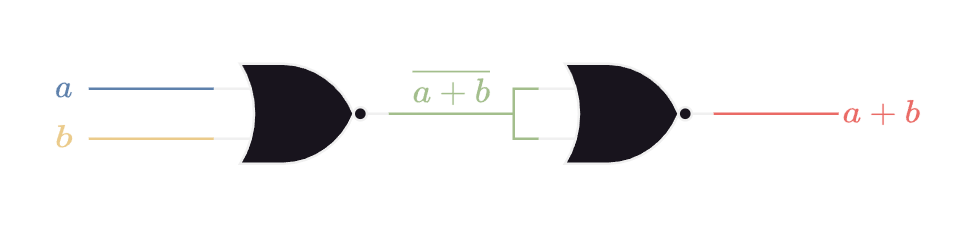

The diagram above was exported from draw.io. Its source (the exported page's mxGraphModel, read from the mxfile embedded in the PNG):
<mxGraphModel dx="1183" dy="685" grid="1" gridSize="10" guides="1" tooltips="1" connect="1" arrows="1" fold="1" page="1" pageScale="1" pageWidth="1654" pageHeight="1169" math="1" shadow="0">
  <root>
    <mxCell id="0" />
    <mxCell id="1" parent="0" />
    <mxCell id="2" value="" style="verticalLabelPosition=bottom;shadow=0;dashed=0;align=center;html=1;verticalAlign=top;shape=mxgraph.electrical.logic_gates.logic_gate;operation=or;negating=1;negSize=0.15;" vertex="1" parent="1">
      <mxGeometry x="430" y="370" width="70" height="40" as="geometry" />
    </mxCell>
    <mxCell id="3" value="" style="verticalLabelPosition=bottom;shadow=0;dashed=0;align=center;html=1;verticalAlign=top;shape=mxgraph.electrical.logic_gates.logic_gate;operation=or;negating=1;negSize=0.15;" vertex="1" parent="1">
      <mxGeometry x="559.97" y="370" width="70" height="40" as="geometry" />
    </mxCell>
    <mxCell id="4" value="$$&lt;br&gt;a&lt;br&gt;$$" style="text;html=1;align=center;verticalAlign=middle;resizable=0;points=[];autosize=1;strokeColor=none;fillColor=none;fontColor=#5E81AC;connectable=0;" vertex="1" parent="1">
      <mxGeometry x="350" y="350" width="40" height="60" as="geometry" />
    </mxCell>
    <mxCell id="5" style="edgeStyle=orthogonalEdgeStyle;rounded=0;orthogonalLoop=1;jettySize=auto;html=1;exitX=0;exitY=0.5;exitDx=0;exitDy=0;exitPerimeter=0;endArrow=none;endFill=0;strokeColor=#5E81AC;fontColor=#5E81AC;" edge="1" parent="1">
      <mxGeometry relative="1" as="geometry">
        <mxPoint x="380" y="380" as="targetPoint" />
        <mxPoint x="430" y="380" as="sourcePoint" />
      </mxGeometry>
    </mxCell>
    <mxCell id="6" style="edgeStyle=orthogonalEdgeStyle;rounded=0;orthogonalLoop=1;jettySize=auto;html=1;exitX=1;exitY=0.5;exitDx=0;exitDy=0;exitPerimeter=0;endArrow=none;endFill=0;strokeColor=#A3BE8C;" edge="1" parent="1">
      <mxGeometry relative="1" as="geometry">
        <mxPoint x="550" y="390" as="targetPoint" />
        <mxPoint x="500" y="390" as="sourcePoint" />
      </mxGeometry>
    </mxCell>
    <mxCell id="7" value="$$&lt;br&gt;b&lt;br&gt;$$" style="text;html=1;align=center;verticalAlign=middle;resizable=0;points=[];autosize=1;strokeColor=none;fillColor=none;fontColor=#EBCB8B;connectable=0;" vertex="1" parent="1">
      <mxGeometry x="350" y="370" width="40" height="60" as="geometry" />
    </mxCell>
    <mxCell id="8" style="edgeStyle=orthogonalEdgeStyle;rounded=0;orthogonalLoop=1;jettySize=auto;html=1;exitX=0;exitY=0.5;exitDx=0;exitDy=0;exitPerimeter=0;endArrow=none;endFill=0;strokeColor=#EBCB8B;fontColor=#EBCB8B;" edge="1" parent="1">
      <mxGeometry relative="1" as="geometry">
        <mxPoint x="380" y="400" as="targetPoint" />
        <mxPoint x="430" y="400" as="sourcePoint" />
      </mxGeometry>
    </mxCell>
    <mxCell id="9" style="edgeStyle=orthogonalEdgeStyle;rounded=0;orthogonalLoop=1;jettySize=auto;html=1;exitX=0;exitY=0.25;exitDx=0;exitDy=0;exitPerimeter=0;endArrow=none;endFill=0;strokeColor=#A3BE8C;fontColor=#5E81AC;entryX=0;entryY=0.75;entryDx=0;entryDy=0;entryPerimeter=0;" edge="1" parent="1">
      <mxGeometry relative="1" as="geometry">
        <mxPoint x="559.9700000000003" y="400" as="targetPoint" />
        <mxPoint x="559.9700000000003" y="380" as="sourcePoint" />
        <Array as="points">
          <mxPoint x="549.97" y="380" />
          <mxPoint x="549.97" y="400" />
        </Array>
      </mxGeometry>
    </mxCell>
    <mxCell id="10" style="edgeStyle=orthogonalEdgeStyle;rounded=0;orthogonalLoop=1;jettySize=auto;html=1;exitX=1;exitY=0.5;exitDx=0;exitDy=0;exitPerimeter=0;endArrow=none;endFill=0;strokeColor=#EA6B66;" edge="1" parent="1">
      <mxGeometry relative="1" as="geometry">
        <mxPoint x="679.97" y="390" as="targetPoint" />
        <mxPoint x="629.97" y="390" as="sourcePoint" />
      </mxGeometry>
    </mxCell>
    <mxCell id="11" value="$$&lt;br&gt;a + b&lt;br&gt;$$" style="text;html=1;align=center;verticalAlign=middle;resizable=0;points=[];autosize=1;strokeColor=none;fillColor=none;fontColor=#EA6B66;connectable=0;" vertex="1" parent="1">
      <mxGeometry x="672" y="360" width="50" height="60" as="geometry" />
    </mxCell>
    <mxCell id="12" value="$$&lt;br&gt;\overline {a + b}&lt;br&gt;$$" style="text;html=1;align=center;verticalAlign=middle;resizable=0;points=[];autosize=1;strokeColor=none;fillColor=none;fontColor=#A3BE8C;connectable=0;" vertex="1" parent="1">
      <mxGeometry x="470" y="350" width="110" height="60" as="geometry" />
    </mxCell>
  </root>
</mxGraphModel>